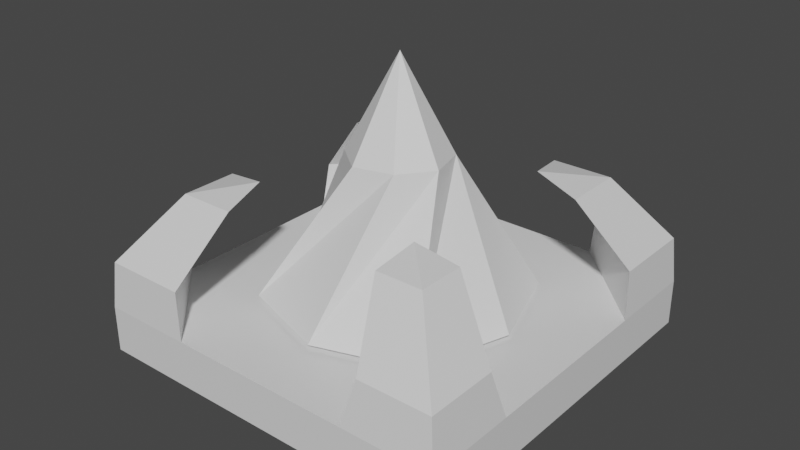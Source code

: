 # Source: scrapper.blend  (saved by Blender 2.83.19; exported with 4.5.12 LTS)
import bpy
from mathutils import Matrix  # noqa: F401  (used for matrix-valued properties, if any)

bpy.ops.wm.read_factory_settings(use_empty=True)
scene = bpy.context.scene
scene.name = 'Scene'

# ---- collections
col_collection = bpy.data.collections.new('Collection'); scene.collection.children.link(col_collection)

# ---- materials (node trees are filled in below, after node groups)
mat_material = bpy.data.materials.new('Material')
mat_material.alpha_threshold = 0.0
mat_material.use_transparent_shadow = False
mat_material.line_color = (0.0, 0.0, 0.0, 1.0)

# ---- material node trees
mat_material.use_nodes = True; mat_material.node_tree.nodes.clear()
_N = mat_material.node_tree.nodes; _L = mat_material.node_tree.links
n0 = _N.new('ShaderNodeOutputMaterial'); n0.name = 'Material Output'; n0.location = (300, 300)
n1 = _N.new('ShaderNodeBsdfPrincipled'); n1.name = 'Principled BSDF'; n1.location = (10, 300)
n1.distribution = 'GGX'
n1.subsurface_method = 'BURLEY'
n1.inputs[2].default_value = 0.4
n1.inputs[3].default_value = 1.45
n1.inputs[27].default_value = (0.0, 0.0, 0.0, 1.0)
n1.inputs[28].default_value = 1.0
_L.new(n1.outputs[0], n0.inputs[0])
n0.is_active_output = True

# ---- world
world_world = bpy.data.worlds.new('World'); scene.world = world_world
world_world.use_nodes = True; world_world.node_tree.nodes.clear()
_N = world_world.node_tree.nodes; _L = world_world.node_tree.links
n0 = _N.new('ShaderNodeOutputWorld'); n0.name = 'World Output'; n0.location = (300, 300)
n1 = _N.new('ShaderNodeBackground'); n1.name = 'Background'; n1.location = (10, 300)
n1.inputs[0].default_value = (0.05088, 0.05088, 0.05088, 1.0)
_L.new(n1.outputs[0], n0.inputs[0])
n0.is_active_output = True
world_world.color = (0.05088, 0.05088, 0.05088)
world_world.use_sun_shadow = False
world_world.sun_shadow_jitter_overblur = 0.0

# ---- meshes
me_cube = bpy.data.meshes.new('Cube')
me_cube.from_pydata([(4.0, 4.0, -3.0), (4.0, 4.0, -4.0), (4.0, -4.0, -3.0), (4.0, -4.0, -4.0), (-4.0, 4.0, -3.0), (-4.0, 4.0, -4.0), (-4.0, -4.0, -3.0), (-4.0, -4.0, -4.0), (-1.0, 1.0, -5.0), (-1.0, -1.0, -5.0), (1.0, 1.0, -5.0), (1.0, -1.0, -5.0), (2.0, -2.0, -3.0), (-2.0, -2.0, -3.0), (2.0, 2.0, -3.0), (-2.0, 2.0, -3.0), (0.0, -2.663, -3.0), (2.663, 0.0, -3.0), (-2.663, 0.0, -3.0), (0.0, 2.663, -3.0), (-1.0, 1.0, -2.918), (1.0, 1.0, -2.972), (-2.801e-11, 1.331, -2.972), (-1.0, 1.0, -2.972), (-1.331, 1.49e-08, -2.972), (1.0, -1.0, -2.972), (1.331, 1.49e-08, -2.972), (-1.0, -1.0, -2.972), (-2.801e-11, -1.331, -2.972), (0.5867, -0.8852, 0.11), (2.0, 2.0, -2.89), (-8.962e-10, 2.663, -2.89), (-2.0, 2.0, -2.89), (-2.663, -8.962e-10, -2.89), (2.0, -2.0, -2.89), (2.663, -8.962e-10, -2.89), (-2.0, -2.0, -2.89), (-8.962e-10, -2.663, -2.89), (1.105, -0.2242, 0.11), (-0.8852, -0.5867, 0.11), (-0.2242, -1.105, 0.11), (0.8852, 0.5867, 0.11), (-1.105, 0.2242, 0.11), (-0.5867, 0.8852, 0.11), (0.2242, 1.105, 0.11), (-8.962e-10, -8.962e-10, 2.11), (-4.761e-10, 1.331, -2.918), (-1.0, -1.0, -2.918), (-1.331, 1.445e-08, -2.918), (1.0, 1.0, -2.918), (1.331, 1.445e-08, -2.918), (1.0, -1.0, -2.918), (-4.761e-10, -1.331, -2.918), (0.0, -4.0, -3.0), (4.0, 0.0, -3.0), (-4.0, 0.0, -3.0), (0.0, 4.0, -3.0), (-2.0, -4.0, -3.0), (4.0, -2.0, -3.0), (-4.0, 2.0, -3.0), (2.0, 4.0, -3.0), (2.0, -4.0, -3.0), (4.0, 2.0, -3.0), (-4.0, -2.0, -3.0), (-2.0, 4.0, -3.0), (3.0, -3.0, -3.0), (-3.0, -3.0, -3.0), (-3.0, 3.0, -3.0), (3.0, 3.0, -3.0), (-2.134, -3.919, -2.0), (-3.919, -3.919, -2.0), (3.84, -2.266, -2.0), (3.84, -3.84, -2.0), (-3.916, 2.141, -2.0), (-3.916, 3.916, -2.0), (2.136, 3.919, -2.0), (3.919, 3.919, -2.0), (-3.027, -3.027, -2.0), (-3.028, 3.028, -2.0), (2.266, -3.84, -2.0), (3.919, 2.136, -2.0), (-3.919, -2.134, -2.0), (-2.141, 3.916, -2.0), (3.053, -3.053, -2.0), (3.027, 3.027, -2.0), (-1.68, -2.878, -0.595), (-2.878, -2.878, -0.595), (2.804, -1.803, -0.595), (2.804, -2.804, -0.595), (-2.77, 1.859, -0.595), (-2.77, 2.77, -0.595), (1.619, 2.914, -0.595), (2.914, 2.914, -0.595), (-2.279, -2.279, -0.595), (-2.315, 2.315, -0.595), (1.803, -2.804, -0.595), (2.914, 1.619, -0.595), (-2.878, -1.68, -0.595), (-1.859, 2.77, -0.595), (2.303, -2.303, -0.595), (2.267, 2.267, -0.595), (-1.883, -1.883, -0.4039), (1.883, -1.883, -0.4039), (-1.883, 1.883, -0.4039), (1.883, 1.883, -0.4039)], [], [(3, 2, 61, 53, 57, 6, 7), (7, 6, 63, 55, 59, 4, 5), (3, 7, 9, 11), (1, 0, 62, 54, 58, 2, 3), (5, 4, 64, 56, 60, 0, 1), (8, 10, 11, 9), (7, 5, 8, 9), (1, 3, 11, 10), (5, 1, 10, 8), (24, 27, 47, 48), (28, 25, 51, 52), (23, 24, 48, 20), (22, 23, 20, 46), (27, 28, 52, 47), (26, 21, 49, 50), (21, 22, 46, 49), (25, 26, 50, 51), (32, 31, 46, 20), (19, 15, 23, 22), (35, 34, 51, 50), (14, 19, 22, 21), (38, 41, 45), (39, 40, 45), (33, 36, 40, 39), (37, 34, 38, 29), (18, 13, 27, 24), (33, 32, 20, 48), (15, 18, 24, 23), (17, 14, 21, 26), (32, 33, 39, 42), (31, 32, 42, 43), (44, 43, 45), (41, 44, 45), (36, 37, 29, 40), (35, 30, 44, 41), (30, 31, 43, 44), (34, 35, 41, 38), (29, 38, 45), (42, 39, 45), (40, 29, 45), (43, 42, 45), (37, 36, 47, 52), (36, 33, 48, 47), (30, 35, 50, 49), (34, 37, 52, 51), (13, 16, 28, 27), (16, 12, 25, 28), (31, 30, 49, 46), (12, 17, 26, 25), (62, 0, 76, 80), (4, 59, 73, 74), (67, 64, 82, 78), (68, 62, 80, 84), (61, 2, 72, 79), (60, 68, 84, 75), (14, 68, 60, 56, 19), (19, 56, 64, 67, 15), (15, 67, 59, 55, 18), (18, 55, 63, 66, 13), (13, 66, 57, 53, 16), (65, 12, 16, 53, 61), (12, 65, 58, 54, 17), (68, 14, 17, 54, 62), (2, 58, 71, 72), (65, 61, 79, 83), (76, 75, 91, 92), (83, 79, 95, 99), (74, 73, 89, 90), (82, 74, 90, 98), (71, 83, 99, 87), (72, 71, 87, 88), (81, 70, 86, 97), (69, 77, 93, 85), (0, 60, 75, 76), (59, 67, 78, 73), (63, 6, 70, 81), (66, 63, 81, 77), (64, 4, 74, 82), (57, 66, 77, 69), (58, 65, 83, 71), (6, 57, 69, 70), (88, 87, 102), (97, 86, 101), (85, 93, 101), (86, 85, 101), (96, 92, 104), (93, 97, 101), (95, 88, 102), (89, 94, 103), (75, 84, 100, 91), (84, 80, 96, 100), (78, 82, 98, 94), (73, 78, 94, 89), (79, 72, 88, 95), (77, 81, 97, 93), (80, 76, 92, 96), (70, 69, 85, 86), (87, 99, 102), (98, 90, 103), (90, 89, 103), (99, 95, 102), (92, 91, 104), (91, 100, 104), (100, 96, 104), (94, 98, 103)])
_uv = me_cube.uv_layers.new(name='UVMap')
_uv.uv.foreach_set('vector', [0.375, 0.75, 0.625, 0.75, 0.625, 0.8125, 0.625, 0.875, 0.625, 0.9375, 0.625, 1.0, 0.375, 1.0, 0.375, 0.0, 0.625, 0.0, 0.625, 0.0625, 0.625, 0.125, 0.625, 0.1875, 0.625, 0.25, 0.375, 0.25, 0.375, 0.75, 0.375, 1.0, 0.375, 1.0, 0.375, 0.75, 0.375, 0.5, 0.625, 0.5, 0.625, 0.5625, 0.625, 0.625, 0.625, 0.6875, 0.625, 0.75, 0.375, 0.75, 0.375, 0.25, 0.625, 0.25, 0.625, 0.3125, 0.625, 0.375, 0.625, 0.4375, 0.625, 0.5, 0.375, 0.5, 0.125, 0.5, 0.375, 0.5, 0.375, 0.75, 0.125, 0.75, 0.375, 0.0, 0.375, 0.25, 0.375, 0.25, 0.375, 0.0, 0.375, 0.5, 0.375, 0.75, 0.375, 0.75, 0.375, 0.5, 0.375, 0.25, 0.375, 0.5, 0.375, 0.5, 0.375, 0.25, 0.625, 0.125, 0.625, 0.0, 0.625, 0.0, 0.625, 0.125, 0.625, 0.875, 0.625, 0.75, 0.625, 0.75, 0.625, 0.875, 0.625, 0.25, 0.625, 0.125, 0.625, 0.125, 0.625, 0.25, 0.625, 0.375, 0.625, 0.25, 0.625, 0.25, 0.625, 0.375, 0.625, 1.0, 0.625, 0.875, 0.625, 0.875, 0.625, 1.0, 0.625, 0.625, 0.625, 0.5, 0.625, 0.5, 0.625, 0.625, 0.625, 0.5, 0.625, 0.375, 0.625, 0.375, 0.625, 0.5, 0.625, 0.75, 0.625, 0.625, 0.625, 0.625, 0.625, 0.75, 0.625, 0.25, 0.625, 0.375, 0.625, 0.375, 0.625, 0.25, 0.625, 0.375, 0.625, 0.25, 0.625, 0.25, 0.625, 0.375, 0.625, 0.625, 0.625, 0.75, 0.625, 0.75, 0.625, 0.625, 0.625, 0.5, 0.625, 0.375, 0.625, 0.375, 0.625, 0.5, 0.625, 0.75, 0.625, 0.625, 0.625, 0.75, 0.625, 0.125, 0.625, 0.0, 0.625, 0.125, 0.625, 0.125, 0.625, 0.0, 0.625, 0.0, 0.625, 0.125, 0.625, 0.875, 0.625, 0.75, 0.625, 0.75, 0.625, 0.875, 0.625, 0.125, 0.625, 0.0, 0.625, 0.0, 0.625, 0.125, 0.625, 0.125, 0.625, 0.25, 0.625, 0.25, 0.625, 0.125, 0.625, 0.25, 0.625, 0.125, 0.625, 0.125, 0.625, 0.25, 0.625, 0.625, 0.625, 0.5, 0.625, 0.5, 0.625, 0.625, 0.625, 0.25, 0.625, 0.125, 0.625, 0.125, 0.625, 0.25, 0.625, 0.375, 0.625, 0.25, 0.625, 0.25, 0.625, 0.375, 0.625, 0.5, 0.625, 0.375, 0.625, 0.5, 0.625, 0.625, 0.625, 0.5, 0.625, 0.625, 0.625, 1.0, 0.625, 0.875, 0.625, 0.875, 0.625, 1.0, 0.625, 0.625, 0.625, 0.5, 0.625, 0.5, 0.625, 0.625, 0.625, 0.5, 0.625, 0.375, 0.625, 0.375, 0.625, 0.5, 0.625, 0.75, 0.625, 0.625, 0.625, 0.625, 0.625, 0.75, 0.625, 0.875, 0.625, 0.75, 0.625, 0.875, 0.625, 0.25, 0.625, 0.125, 0.625, 0.25, 0.625, 1.0, 0.625, 0.875, 0.625, 1.0, 0.625, 0.375, 0.625, 0.25, 0.625, 0.375, 0.625, 0.875, 0.625, 1.0, 0.625, 1.0, 0.625, 0.875, 0.625, 0.0, 0.625, 0.125, 0.625, 0.125, 0.625, 0.0, 0.625, 0.5, 0.625, 0.625, 0.625, 0.625, 0.625, 0.5, 0.625, 0.75, 0.625, 0.875, 0.625, 0.875, 0.625, 0.75, 0.625, 1.0, 0.625, 0.875, 0.625, 0.875, 0.625, 1.0, 0.625, 0.875, 0.625, 0.75, 0.625, 0.75, 0.625, 0.875, 0.625, 0.375, 0.625, 0.5, 0.625, 0.5, 0.625, 0.375, 0.625, 0.75, 0.625, 0.625, 0.625, 0.625, 0.625, 0.75, 0.625, 0.5625, 0.625, 0.5, 0.625, 0.5, 0.625, 0.5625, 0.625, 0.25, 0.625, 0.1875, 0.625, 0.1875, 0.625, 0.25, 0.0, 0.0, 0.625, 0.3125, 0.625, 0.3125, 0.0, 0.0, 0.0, 0.0, 0.625, 0.5625, 0.625, 0.5625, 0.0, 0.0, 0.625, 0.8125, 0.625, 0.75, 0.625, 0.75, 0.625, 0.8125, 0.625, 0.4375, 0.0, 0.0, 0.0, 0.0, 0.625, 0.4375, 0.625, 0.5, 0.0, 0.0, 0.625, 0.4375, 0.625, 0.375, 0.625, 0.375, 0.625, 0.375, 0.625, 0.375, 0.625, 0.3125, 0.0, 0.0, 0.625, 0.25, 0.625, 0.25, 0.0, 0.0, 0.625, 0.1875, 0.625, 0.125, 0.625, 0.125, 0.625, 0.125, 0.625, 0.125, 0.625, 0.0625, 0.0, 0.0, 0.625, 0.0, 0.625, 0.0, 0.0, 0.0, 0.625, 0.9375, 0.625, 0.875, 0.625, 0.875, 0.0, 0.0, 0.625, 0.75, 0.625, 0.875, 0.625, 0.875, 0.625, 0.8125, 0.625, 0.75, 0.0, 0.0, 0.625, 0.6875, 0.625, 0.625, 0.625, 0.625, 0.0, 0.0, 0.625, 0.5, 0.625, 0.625, 0.625, 0.625, 0.625, 0.5625, 0.625, 0.75, 0.625, 0.6875, 0.625, 0.6875, 0.625, 0.75, 0.0, 0.0, 0.625, 0.8125, 0.625, 0.8125, 0.0, 0.0, 0.625, 0.5, 0.625, 0.4375, 0.625, 0.4375, 0.625, 0.5, 0.0, 0.0, 0.625, 0.8125, 0.625, 0.8125, 0.0, 0.0, 0.625, 0.25, 0.625, 0.1875, 0.625, 0.1875, 0.625, 0.25, 0.625, 0.3125, 0.625, 0.25, 0.625, 0.25, 0.625, 0.3125, 0.625, 0.6875, 0.0, 0.0, 0.0, 0.0, 0.625, 0.6875, 0.625, 0.75, 0.625, 0.6875, 0.625, 0.6875, 0.625, 0.75, 0.625, 0.0625, 0.625, 0.0, 0.625, 0.0, 0.625, 0.0625, 0.625, 0.9375, 0.0, 0.0, 0.0, 0.0, 0.625, 0.9375, 0.625, 0.5, 0.625, 0.4375, 0.625, 0.4375, 0.625, 0.5, 0.625, 0.1875, 0.0, 0.0, 0.0, 0.0, 0.625, 0.1875, 0.625, 0.0625, 0.625, 0.0, 0.625, 0.0, 0.625, 0.0625, 0.0, 0.0, 0.625, 0.0625, 0.625, 0.0625, 0.0, 0.0, 0.625, 0.3125, 0.625, 0.25, 0.625, 0.25, 0.625, 0.3125, 0.625, 0.9375, 0.0, 0.0, 0.0, 0.0, 0.625, 0.9375, 0.625, 0.6875, 0.0, 0.0, 0.0, 0.0, 0.625, 0.6875, 0.625, 1.0, 0.625, 0.9375, 0.625, 0.9375, 0.625, 1.0, 0.625, 0.75, 0.625, 0.6875, 0.625, 0.75, 0.625, 0.0625, 0.625, 0.0, 0.625, 0.0625, 0.625, 0.9375, 0.0, 0.0, 0.625, 0.9375, 0.625, 1.0, 0.625, 0.9375, 0.625, 1.0, 0.625, 0.5625, 0.625, 0.5, 0.625, 0.5625, 0.0, 0.0, 0.625, 0.0625, 0.0, 0.0, 0.625, 0.8125, 0.625, 0.75, 0.625, 0.8125, 0.625, 0.1875, 0.0, 0.0, 0.625, 0.1875, 0.625, 0.4375, 0.0, 0.0, 0.0, 0.0, 0.625, 0.4375, 0.0, 0.0, 0.625, 0.5625, 0.625, 0.5625, 0.0, 0.0, 0.0, 0.0, 0.625, 0.3125, 0.625, 0.3125, 0.0, 0.0, 0.625, 0.1875, 0.0, 0.0, 0.0, 0.0, 0.625, 0.1875, 0.625, 0.8125, 0.625, 0.75, 0.625, 0.75, 0.625, 0.8125, 0.0, 0.0, 0.625, 0.0625, 0.625, 0.0625, 0.0, 0.0, 0.625, 0.5625, 0.625, 0.5, 0.625, 0.5, 0.625, 0.5625, 0.625, 1.0, 0.625, 0.9375, 0.625, 0.9375, 0.625, 1.0, 0.625, 0.6875, 0.0, 0.0, 0.625, 0.6875, 0.625, 0.3125, 0.625, 0.25, 0.625, 0.3125, 0.625, 0.25, 0.625, 0.1875, 0.625, 0.25, 0.0, 0.0, 0.625, 0.8125, 0.0, 0.0, 0.625, 0.5, 0.625, 0.4375, 0.625, 0.5, 0.625, 0.4375, 0.0, 0.0, 0.625, 0.4375, 0.0, 0.0, 0.625, 0.5625, 0.0, 0.0, 0.0, 0.0, 0.625, 0.3125, 0.0, 0.0])
me_cube.materials.append(mat_material)
me_cube.use_remesh_preserve_volume = False
me_cube.use_remesh_preserve_attributes = False
me_cube.use_mirror_vertex_groups = False
me_cube.update()

# ---- objects
ob_cube = bpy.data.objects.new('Cube', me_cube)

# ---- transforms, parenting, visibility, modifiers, constraints
ob_cube.location = (0.0, 0.0, 0.0)
ob_cube.lock_rotations_4d = False
ob_cube.empty_display_type = 'ARROWS'
ob_cube.lineart.crease_threshold = 0.0

# ---- collection membership
col_collection.objects.link(ob_cube)

# ---- scene / render settings (as saved in the file)
scene.frame_start = 1; scene.frame_end = 250; scene.frame_set(21)
scene.render.engine = 'BLENDER_EEVEE_NEXT'
scene.cycles.use_denoising = False
scene.cycles.samples = 128
scene.cycles.sampling_pattern = 'TABULATED_SOBOL'
scene.cycles.use_adaptive_sampling = False
scene.cycles.use_light_tree = False
scene.view_settings.view_transform = 'Filmic'
bpy.context.view_layer.update()

# ---- added for rendering (the .blend has no active camera and no usable light): camera, sun
cam_auto = bpy.data.cameras.new('AutoCamera')
cam_auto.lens = 50.0
cam_auto.sensor_width = 36.0
cam_auto.clip_end = 1000.0
ob_auto_camera = bpy.data.objects.new('AutoCamera', cam_auto)
scene.collection.objects.link(ob_auto_camera)
ob_auto_camera.location = (12.3632, -14.8358, 8.44553)
ob_auto_camera.rotation_euler = (1.09748, -7.21219e-08, 0.694738)
scene.camera = ob_auto_camera
light_auto_sun = bpy.data.lights.new('AutoSun', 'SUN')
light_auto_sun.energy = 3.0
light_auto_sun.angle = 0.0523599
ob_auto_sun = bpy.data.objects.new('AutoSun', light_auto_sun)
scene.collection.objects.link(ob_auto_sun)
ob_auto_sun.rotation_euler = (0.872665, 0.174533, 0.523599)
bpy.context.view_layer.update()
